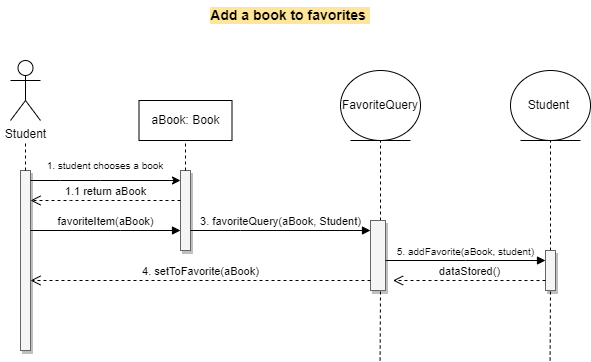

The diagram above was exported from draw.io. Its source (the exported page's mxGraphModel, read from the mxfile embedded in the PNG):
<mxGraphModel dx="-1670" dy="419" grid="1" gridSize="10" guides="1" tooltips="1" connect="1" arrows="1" fold="1" page="1" pageScale="1" pageWidth="850" pageHeight="1100" math="0" shadow="0">
  <root>
    <mxCell id="0" />
    <mxCell id="1" parent="0" />
    <mxCell id="FmRjtXZ7-vMsPsvSgfRh-1" value="&lt;b style=&quot;font-size: 14px;&quot;&gt;Add a book to favorites&amp;nbsp;&lt;/b&gt;" style="text;html=1;strokeColor=none;fillColor=none;align=center;verticalAlign=middle;whiteSpace=wrap;rounded=0;fontSize=14;labelBackgroundColor=#FFE599;" parent="1" vertex="1">
      <mxGeometry x="2650" y="660" width="580" height="30" as="geometry" />
    </mxCell>
    <mxCell id="FmRjtXZ7-vMsPsvSgfRh-2" value="Student" style="shape=umlActor;verticalLabelPosition=bottom;verticalAlign=top;html=1;outlineConnect=0;" parent="1" vertex="1">
      <mxGeometry x="2660" y="720" width="30" height="60" as="geometry" />
    </mxCell>
    <mxCell id="FmRjtXZ7-vMsPsvSgfRh-5" value="" style="html=1;points=[];perimeter=orthogonalPerimeter;outlineConnect=0;targetShapes=umlLifeline;portConstraint=eastwest;newEdgeStyle={&quot;edgeStyle&quot;:&quot;elbowEdgeStyle&quot;,&quot;elbow&quot;:&quot;vertical&quot;,&quot;curved&quot;:0,&quot;rounded&quot;:0};fillColor=#f5f5f5;fontColor=#333333;strokeColor=#666666;fillStyle=auto;shadow=1;" parent="1" vertex="1">
      <mxGeometry x="2670" y="830" width="10" height="180" as="geometry" />
    </mxCell>
    <mxCell id="FmRjtXZ7-vMsPsvSgfRh-8" value="" style="endArrow=none;dashed=1;html=1;rounded=0;" parent="1" source="FmRjtXZ7-vMsPsvSgfRh-5" edge="1">
      <mxGeometry width="50" height="50" relative="1" as="geometry">
        <mxPoint x="2630" y="850" as="sourcePoint" />
        <mxPoint x="2675" y="800" as="targetPoint" />
      </mxGeometry>
    </mxCell>
    <mxCell id="FmRjtXZ7-vMsPsvSgfRh-11" value="" style="endArrow=classic;html=1;rounded=0;" parent="1" source="FmRjtXZ7-vMsPsvSgfRh-5" target="FmRjtXZ7-vMsPsvSgfRh-33" edge="1">
      <mxGeometry width="50" height="50" relative="1" as="geometry">
        <mxPoint x="2860" y="1020" as="sourcePoint" />
        <mxPoint x="2795" y="840" as="targetPoint" />
        <Array as="points">
          <mxPoint x="2710" y="840" />
          <mxPoint x="2750" y="840" />
        </Array>
      </mxGeometry>
    </mxCell>
    <mxCell id="FmRjtXZ7-vMsPsvSgfRh-12" value="1. student chooses a book" style="text;html=1;strokeColor=none;fillColor=none;align=center;verticalAlign=middle;whiteSpace=wrap;rounded=0;fontSize=10;" parent="1" vertex="1">
      <mxGeometry x="2690" y="810" width="130" height="30" as="geometry" />
    </mxCell>
    <mxCell id="FmRjtXZ7-vMsPsvSgfRh-32" value="aBook: Book" style="html=1;whiteSpace=wrap;" parent="1" vertex="1">
      <mxGeometry x="2788.5" y="760" width="93" height="40" as="geometry" />
    </mxCell>
    <mxCell id="FmRjtXZ7-vMsPsvSgfRh-33" value="" style="html=1;points=[];perimeter=orthogonalPerimeter;outlineConnect=0;targetShapes=umlLifeline;portConstraint=eastwest;newEdgeStyle={&quot;edgeStyle&quot;:&quot;elbowEdgeStyle&quot;,&quot;elbow&quot;:&quot;vertical&quot;,&quot;curved&quot;:0,&quot;rounded&quot;:0};fillColor=#f5f5f5;fontColor=#333333;strokeColor=#666666;fillStyle=auto;shadow=1;" parent="1" vertex="1">
      <mxGeometry x="2830" y="830" width="10" height="80" as="geometry" />
    </mxCell>
    <mxCell id="FmRjtXZ7-vMsPsvSgfRh-34" value="" style="endArrow=none;dashed=1;html=1;rounded=0;" parent="1" source="FmRjtXZ7-vMsPsvSgfRh-33" edge="1">
      <mxGeometry width="50" height="50" relative="1" as="geometry">
        <mxPoint x="2790" y="850" as="sourcePoint" />
        <mxPoint x="2835" y="800" as="targetPoint" />
      </mxGeometry>
    </mxCell>
    <mxCell id="FmRjtXZ7-vMsPsvSgfRh-35" value="1.1 return aBook" style="html=1;verticalAlign=bottom;endArrow=open;dashed=1;endSize=8;edgeStyle=elbowEdgeStyle;elbow=vertical;curved=0;rounded=0;" parent="1" target="FmRjtXZ7-vMsPsvSgfRh-5" edge="1">
      <mxGeometry relative="1" as="geometry">
        <mxPoint x="2830" y="860" as="sourcePoint" />
        <mxPoint x="2750" y="880" as="targetPoint" />
        <Array as="points">
          <mxPoint x="2720" y="860" />
          <mxPoint x="2730" y="900" />
        </Array>
      </mxGeometry>
    </mxCell>
    <mxCell id="FmRjtXZ7-vMsPsvSgfRh-36" value="favoriteItem(aBook)" style="html=1;verticalAlign=bottom;endArrow=block;edgeStyle=elbowEdgeStyle;elbow=vertical;curved=0;rounded=0;" parent="1" target="FmRjtXZ7-vMsPsvSgfRh-33" edge="1">
      <mxGeometry width="80" relative="1" as="geometry">
        <mxPoint x="2680" y="890" as="sourcePoint" />
        <mxPoint x="2760" y="920.33" as="targetPoint" />
        <Array as="points">
          <mxPoint x="2770" y="890" />
        </Array>
      </mxGeometry>
    </mxCell>
    <mxCell id="FmRjtXZ7-vMsPsvSgfRh-37" value="FavoriteQuery" style="ellipse;shape=umlEntity;whiteSpace=wrap;html=1;rotation=0;" parent="1" vertex="1">
      <mxGeometry x="2990" y="730" width="80" height="70" as="geometry" />
    </mxCell>
    <mxCell id="FmRjtXZ7-vMsPsvSgfRh-39" value="" style="endArrow=none;dashed=1;html=1;rounded=0;entryX=0.5;entryY=1;entryDx=0;entryDy=0;" parent="1" target="FmRjtXZ7-vMsPsvSgfRh-37" edge="1">
      <mxGeometry width="50" height="50" relative="1" as="geometry">
        <mxPoint x="3030" y="880" as="sourcePoint" />
        <mxPoint x="3055" y="810" as="targetPoint" />
      </mxGeometry>
    </mxCell>
    <mxCell id="FmRjtXZ7-vMsPsvSgfRh-40" value="" style="html=1;points=[];perimeter=orthogonalPerimeter;outlineConnect=0;targetShapes=umlLifeline;portConstraint=eastwest;newEdgeStyle={&quot;edgeStyle&quot;:&quot;elbowEdgeStyle&quot;,&quot;elbow&quot;:&quot;vertical&quot;,&quot;curved&quot;:0,&quot;rounded&quot;:0};fillColor=#f5f5f5;fontColor=#333333;strokeColor=#666666;fillStyle=auto;shadow=1;" parent="1" vertex="1">
      <mxGeometry x="3020" y="880" width="15" height="70" as="geometry" />
    </mxCell>
    <mxCell id="FmRjtXZ7-vMsPsvSgfRh-42" value="&lt;font style=&quot;font-size: 11px;&quot;&gt;3. favoriteQuery(aBook, Student)&lt;/font&gt;" style="html=1;verticalAlign=bottom;endArrow=block;edgeStyle=elbowEdgeStyle;elbow=vertical;curved=0;rounded=0;" parent="1" edge="1">
      <mxGeometry width="80" relative="1" as="geometry">
        <mxPoint x="2840" y="890" as="sourcePoint" />
        <mxPoint x="3020" y="890" as="targetPoint" />
        <Array as="points">
          <mxPoint x="2890" y="890" />
        </Array>
      </mxGeometry>
    </mxCell>
    <mxCell id="FmRjtXZ7-vMsPsvSgfRh-46" value="" style="endArrow=none;dashed=1;html=1;rounded=0;entryX=0.5;entryY=1;entryDx=0;entryDy=0;" parent="1" source="FmRjtXZ7-vMsPsvSgfRh-47" edge="1">
      <mxGeometry width="50" height="50" relative="1" as="geometry">
        <mxPoint x="3200" y="840" as="sourcePoint" />
        <mxPoint x="3200" y="800" as="targetPoint" />
      </mxGeometry>
    </mxCell>
    <mxCell id="FmRjtXZ7-vMsPsvSgfRh-47" value="" style="html=1;points=[];perimeter=orthogonalPerimeter;outlineConnect=0;targetShapes=umlLifeline;portConstraint=eastwest;newEdgeStyle={&quot;edgeStyle&quot;:&quot;elbowEdgeStyle&quot;,&quot;elbow&quot;:&quot;vertical&quot;,&quot;curved&quot;:0,&quot;rounded&quot;:0};fillColor=#f5f5f5;fontColor=#333333;strokeColor=#666666;fillStyle=auto;shadow=1;" parent="1" vertex="1">
      <mxGeometry x="3195" y="910" width="10" height="40" as="geometry" />
    </mxCell>
    <mxCell id="FmRjtXZ7-vMsPsvSgfRh-55" value="4. setToFavorite(aBook)" style="html=1;verticalAlign=bottom;endArrow=open;dashed=1;endSize=8;edgeStyle=elbowEdgeStyle;elbow=vertical;curved=0;rounded=0;" parent="1" target="FmRjtXZ7-vMsPsvSgfRh-5" edge="1">
      <mxGeometry relative="1" as="geometry">
        <mxPoint x="3020" y="940" as="sourcePoint" />
        <mxPoint x="2945" y="920.12" as="targetPoint" />
        <Array as="points">
          <mxPoint x="2900" y="940" />
        </Array>
      </mxGeometry>
    </mxCell>
    <mxCell id="FmRjtXZ7-vMsPsvSgfRh-56" value="&lt;font style=&quot;font-size: 10px;&quot;&gt;5. addFavorite(aBook, student)&lt;/font&gt;" style="html=1;verticalAlign=bottom;endArrow=block;edgeStyle=elbowEdgeStyle;elbow=vertical;curved=0;rounded=0;" parent="1" target="FmRjtXZ7-vMsPsvSgfRh-47" edge="1">
      <mxGeometry width="80" relative="1" as="geometry">
        <mxPoint x="3035" y="920" as="sourcePoint" />
        <mxPoint x="3170" y="920" as="targetPoint" />
      </mxGeometry>
    </mxCell>
    <mxCell id="-yxc3VjjUmKO-IRTs3Ou-1" value="Student&amp;nbsp;" style="ellipse;shape=umlEntity;whiteSpace=wrap;html=1;rotation=0;" parent="1" vertex="1">
      <mxGeometry x="3160" y="730" width="80" height="70" as="geometry" />
    </mxCell>
    <mxCell id="-yxc3VjjUmKO-IRTs3Ou-2" value="" style="endArrow=none;dashed=1;html=1;rounded=0;" parent="1" edge="1">
      <mxGeometry width="50" height="50" relative="1" as="geometry">
        <mxPoint x="3029.6" y="1020" as="sourcePoint" />
        <mxPoint x="3030" y="950" as="targetPoint" />
      </mxGeometry>
    </mxCell>
    <mxCell id="-yxc3VjjUmKO-IRTs3Ou-3" value="" style="endArrow=none;dashed=1;html=1;rounded=0;" parent="1" edge="1">
      <mxGeometry width="50" height="50" relative="1" as="geometry">
        <mxPoint x="3199.6" y="1020" as="sourcePoint" />
        <mxPoint x="3200" y="950" as="targetPoint" />
      </mxGeometry>
    </mxCell>
    <mxCell id="-yxc3VjjUmKO-IRTs3Ou-6" value="dataStored()" style="html=1;verticalAlign=bottom;endArrow=open;dashed=1;endSize=8;edgeStyle=elbowEdgeStyle;elbow=vertical;curved=0;rounded=0;entryX=1.5;entryY=0.857;entryDx=0;entryDy=0;entryPerimeter=0;" parent="1" source="FmRjtXZ7-vMsPsvSgfRh-47" target="FmRjtXZ7-vMsPsvSgfRh-40" edge="1">
      <mxGeometry relative="1" as="geometry">
        <mxPoint x="3175" y="940.2" as="sourcePoint" />
        <mxPoint x="3095" y="940.2" as="targetPoint" />
      </mxGeometry>
    </mxCell>
  </root>
</mxGraphModel>